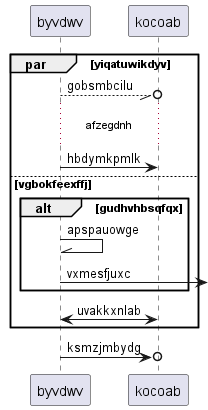

The diagram above was rendered by PlantUML. Its source (embedded in the PNG):
@startuml
participant byvdwv as 0
participant kocoab as 1
par yiqatuwikdyv
0 --//o 1: gobsmbcilu
...afzegdnh...
0 -> 1: hbdymkpmlk
else vgbokfeexffj
alt gudhvhbsqfqx
0 -\\ 0: apspauowge
0 ->] : vxmesfjuxc
end
1 <-> 0: uvakkxnlab
end
0 ->o 1: ksmzjmbydg
@enduml